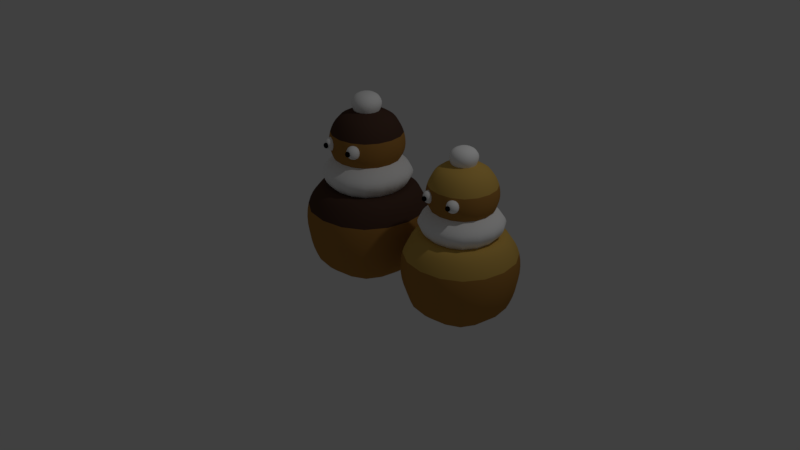 # Source: royal-characters.blend  (saved by Blender 2.78.0; exported with 4.5.12 LTS)
import bpy
from mathutils import Matrix  # noqa: F401  (used for matrix-valued properties, if any)

bpy.ops.wm.read_factory_settings(use_empty=True)
scene = bpy.context.scene
scene.name = 'Scene'

# ---- collections
col_collection_1 = bpy.data.collections.new('Collection 1'); scene.collection.children.link(col_collection_1)

# ---- materials (node trees are filled in below, after node groups)
mat_material = bpy.data.materials.new('Material')
mat_material.alpha_threshold = 0.0
mat_material.use_transparent_shadow = False
mat_material.diffuse_color = (0.4109, 0.2011, 0.04699, 1.0)
mat_material.specular_color = (1.0, 0.5611, 0.2464)
mat_material.roughness = 0.5
mat_material.line_color = (0.0, 0.0, 0.0, 1.0)
mat_material_001 = bpy.data.materials.new('Material.001')
mat_material_001.alpha_threshold = 0.0
mat_material_001.use_transparent_shadow = False
mat_material_001.diffuse_color = (1.0, 1.0, 1.0, 1.0)
mat_material_001.roughness = 0.5
mat_material_005 = bpy.data.materials.new('Material.005')
mat_material_005.alpha_threshold = 0.0
mat_material_005.use_transparent_shadow = False
mat_material_005.diffuse_color = (0.6383, 0.4069, 0.09444, 1.0)
mat_material_005.specular_color = (1.0, 0.6303, 0.2279)
mat_material_005.roughness = 0.5
mat_material_003 = bpy.data.materials.new('Material.003')
mat_material_003.alpha_threshold = 0.0
mat_material_003.use_transparent_shadow = False
mat_material_003.diffuse_color = (0.0, 0.0, 0.0, 1.0)
mat_material_003.roughness = 0.5
mat_material_004 = bpy.data.materials.new('Material.004')
mat_material_004.alpha_threshold = 0.0
mat_material_004.use_transparent_shadow = False
mat_material_004.diffuse_color = (1.0, 1.0, 1.0, 1.0)
mat_material_004.roughness = 0.5
mat_material_002 = bpy.data.materials.new('Material.002')
mat_material_002.alpha_threshold = 0.0
mat_material_002.use_transparent_shadow = False
mat_material_002.diffuse_color = (0.08714, 0.04641, 0.03266, 1.0)
mat_material_002.specular_color = (1.0, 0.5771, 0.3332)
mat_material_002.roughness = 0.5

# ---- material node trees

# ---- world
world_world = bpy.data.worlds.new('World'); scene.world = world_world
world_world.color = (0.05088, 0.05088, 0.05088)
world_world.use_sun_shadow = False
world_world.sun_shadow_jitter_overblur = 0.0
world_world.cycles.sampling_method = 'MANUAL'

# ---- cameras
cam_camera = bpy.data.cameras.new('Camera')
cam_camera.clip_end = 100.0
cam_camera.lens = 35.0
cam_camera.sensor_width = 32.0
cam_camera.sensor_height = 18.0
cam_camera.ortho_scale = 7.314
cam_camera.dof.focus_distance = 0.0
cam_camera.dof.aperture_fstop = 128.0

# ---- lights
light_lamp = bpy.data.lights.new('Lamp', 'POINT')
light_lamp.transmission_factor = 0.0
light_lamp.cutoff_distance = 30.0
light_lamp.energy = 100.0
light_lamp.shadow_buffer_clip_start = 1.001
light_lamp.shadow_soft_size = 0.1
light_lamp.shadow_maximum_resolution = 0.006
light_lamp.use_absolute_resolution = True

# ---- meshes
me_cube_002 = bpy.data.meshes.new('Cube.002')
me_cube_002.from_pydata([(0.5714, 0.5714, -0.04407), (0.5714, -0.5714, -0.04407), (-0.5714, -0.5714, -0.04407), (-0.5714, 0.5714, -0.04407), (0.5714, 0.5714, 0.8989), (0.5714, -0.5714, 0.8989), (-0.5714, -0.5714, 0.8989), (-0.5714, 0.5714, 0.8989), (0.5829, 0.5829, 1.043), (0.5829, -0.5829, 1.043), (-0.5829, 0.5829, 1.043), (-0.5829, -0.5829, 1.043), (0.3288, 0.3288, 1.675), (0.3288, -0.3288, 1.675), (-0.3288, 0.3288, 1.675), (-0.3288, -0.3288, 1.675), (0.7399, 0.7399, 0.2775), (0.7399, -0.7399, 0.2775), (-0.7399, -0.7399, 0.2775), (-0.7399, 0.7399, 0.2775), (-0.4427, -0.4427, 1.289), (-0.4427, 0.4427, 1.289), (0.4427, 0.4427, 1.289), (0.4427, -0.4427, 1.289), (0.4371, 0.4371, 0.8877), (0.3866, 0.3866, 1.201), (0.4371, -0.4371, 0.8877), (0.3866, -0.3866, 1.201), (-0.4371, 0.4371, 0.8877), (-0.3866, 0.3866, 1.201), (-0.4371, -0.4371, 0.8877), (-0.3866, -0.3866, 1.201), (0.1502, 0.1502, 1.729), (0.1502, -0.1502, 1.729), (-0.1502, 0.1502, 1.729), (-0.1502, -0.1502, 1.729), (0.1916, 0.1916, 1.821), (0.1916, -0.1916, 1.821), (-0.1916, 0.1916, 1.821), (-0.1916, -0.1916, 1.821), (0.1088, 0.1088, 1.933), (0.1088, -0.1088, 1.933), (-0.1088, 0.1088, 1.933), (-0.1088, -0.1088, 1.933), (0.7282, 0.7282, 0.6632), (0.7282, -0.7282, 0.6632), (-0.7282, -0.7282, 0.6632), (-0.7282, 0.7282, 0.6632), (-0.4358, -0.4358, 1.482), (0.4358, -0.4358, 1.482), (-0.4358, 0.4358, 1.482), (0.4358, 0.4358, 1.482), (0.2891, -0.2784, 1.495), (0.2891, -0.2784, 1.277), (0.07144, -0.2784, 1.495), (0.07144, -0.2784, 1.277), (0.2471, -0.4364, 1.453), (0.2471, -0.4364, 1.319), (0.1134, -0.4364, 1.453), (0.1134, -0.4364, 1.319), (0.2161, -0.4013, 1.422), (0.2161, -0.4013, 1.35), (0.1444, -0.4013, 1.422), (0.1444, -0.4013, 1.35), (0.2161, -0.4533, 1.422), (0.2161, -0.4533, 1.35), (0.1444, -0.4533, 1.422), (0.1444, -0.4533, 1.35), (-0.06228, -0.2784, 1.495), (-0.06228, -0.2784, 1.277), (-0.2799, -0.2784, 1.495), (-0.2799, -0.2784, 1.277), (-0.1043, -0.4364, 1.453), (-0.1043, -0.4364, 1.319), (-0.2379, -0.4364, 1.453), (-0.2379, -0.4364, 1.319), (-0.1352, -0.4013, 1.422), (-0.1352, -0.4013, 1.35), (-0.2069, -0.4013, 1.422), (-0.2069, -0.4013, 1.35), (-0.1352, -0.4533, 1.422), (-0.1352, -0.4533, 1.35), (-0.2069, -0.4533, 1.422), (-0.2069, -0.4533, 1.35)], [], [(0, 1, 2, 3), (26, 24, 8, 9), (44, 4, 5, 45), (45, 5, 6, 46), (46, 6, 7, 47), (16, 0, 3, 19), (50, 48, 15, 14), (28, 30, 11, 10), (24, 28, 10, 8), (30, 26, 9, 11), (14, 15, 35, 34), (51, 50, 14, 12), (48, 49, 13, 15), (49, 51, 12, 13), (44, 16, 19, 47), (2, 18, 19, 3), (1, 17, 18, 2), (0, 16, 17, 1), (9, 8, 25, 27), (11, 9, 27, 31), (8, 10, 29, 25), (10, 11, 31, 29), (4, 7, 28, 24), (27, 25, 22, 23), (5, 4, 24, 26), (31, 27, 23, 20), (7, 6, 30, 28), (25, 29, 21, 22), (6, 5, 26, 30), (29, 31, 20, 21), (32, 34, 38, 36), (12, 14, 34, 32), (15, 13, 33, 35), (13, 12, 32, 33), (39, 37, 41, 43), (35, 33, 37, 39), (33, 32, 36, 37), (34, 35, 39, 38), (40, 42, 43, 41), (37, 36, 40, 41), (38, 39, 43, 42), (36, 38, 42, 40), (4, 44, 47, 7), (18, 46, 47, 19), (17, 45, 46, 18), (16, 44, 45, 17), (23, 22, 51, 49), (20, 23, 49, 48), (22, 21, 50, 51), (21, 20, 48, 50), (52, 53, 55, 54), (56, 58, 59, 57), (55, 53, 57, 59), (53, 52, 56, 57), (54, 55, 59, 58), (52, 54, 58, 56), (60, 61, 63, 62), (64, 66, 67, 65), (62, 63, 67, 66), (60, 62, 66, 64), (63, 61, 65, 67), (61, 60, 64, 65), (68, 69, 71, 70), (72, 74, 75, 73), (71, 69, 73, 75), (69, 68, 72, 73), (70, 71, 75, 74), (68, 70, 74, 72), (76, 77, 79, 78), (80, 82, 83, 81), (78, 79, 83, 82), (76, 78, 82, 80), (79, 77, 81, 83), (77, 76, 80, 81)])
me_cube_002.polygons.foreach_set('use_smooth', [True] * 74)
me_cube_002.polygons.foreach_set('material_index', [0, 1, 2, 2, 2, 0, 2, 1, 1, 1, 2, 2, 2, 2, 0, 0, 0, 0, 1, 1, 1, 1, 2, 0, 2, 0, 2, 0, 2, 0, 1, 2, 2, 2, 1, 1, 1, 1, 1, 1, 1, 1, 2, 0, 0, 0, 0, 0, 0, 0, 4, 4, 4, 4, 4, 4, 3, 3, 3, 3, 3, 3, 4, 4, 4, 4, 4, 4, 3, 3, 3, 3, 3, 3])
_k = set([(24, 26), (24, 28), (25, 27), (25, 29), (26, 30), (27, 31), (28, 30), (29, 31), (32, 33), (32, 34), (33, 35), (34, 35)])
me_cube_002.attributes.new('sharp_edge', 'BOOLEAN', 'EDGE').data.foreach_set('value', [ (min(e.vertices), max(e.vertices)) in _k for e in me_cube_002.edges])
_k = {(0, 1): 0.43922, (0, 3): 0.43922, (1, 2): 0.43922, (2, 3): 0.43922, (24, 28): 1.0, (25, 27): 1.0, (24, 26): 1.0, (27, 31): 1.0, (28, 30): 1.0, (25, 29): 1.0, (26, 30): 1.0, (29, 31): 1.0, (32, 33): 1.0, (32, 34): 1.0, (33, 35): 1.0, (34, 35): 1.0}
me_cube_002.attributes.new('crease_edge', 'FLOAT', 'EDGE').data.foreach_set('value', [_k.get((min(e.vertices), max(e.vertices)), 0.0) for e in me_cube_002.edges])
me_cube_002.materials.append(mat_material)
me_cube_002.materials.append(mat_material_001)
me_cube_002.materials.append(mat_material_005)
me_cube_002.materials.append(mat_material_003)
me_cube_002.materials.append(mat_material_004)
me_cube_002.use_remesh_preserve_volume = False
me_cube_002.use_remesh_preserve_attributes = False
me_cube_002.use_mirror_vertex_groups = False
me_cube_002.update()
me_cube = bpy.data.meshes.new('Cube')
me_cube.from_pydata([(0.6434, 0.6434, -0.04963), (0.6434, -0.6434, -0.04963), (-0.6434, -0.6434, -0.04963), (-0.6434, 0.6434, -0.04963), (0.6434, 0.6434, 1.012), (0.6434, -0.6434, 1.012), (-0.6434, -0.6434, 1.012), (-0.6434, 0.6434, 1.012), (0.6563, 0.6563, 1.174), (0.6563, -0.6563, 1.174), (-0.6563, 0.6563, 1.174), (-0.6563, -0.6563, 1.174), (0.3703, 0.3703, 1.886), (0.3703, -0.3703, 1.886), (-0.3703, 0.3703, 1.886), (-0.3703, -0.3703, 1.886), (0.8331, 0.8331, 0.3125), (0.8331, -0.8331, 0.3125), (-0.8331, -0.8331, 0.3125), (-0.8331, 0.8331, 0.3125), (-0.4984, -0.4984, 1.452), (-0.4984, 0.4984, 1.452), (0.4984, 0.4984, 1.452), (0.4984, -0.4984, 1.452), (0.4922, 0.4922, 0.9996), (0.4353, 0.4353, 1.353), (0.4922, -0.4922, 0.9996), (0.4353, -0.4353, 1.353), (-0.4922, 0.4922, 0.9996), (-0.4353, 0.4353, 1.353), (-0.4922, -0.4922, 0.9996), (-0.4353, -0.4353, 1.353), (0.1691, 0.1691, 1.946), (0.1691, -0.1691, 1.946), (-0.1691, 0.1691, 1.946), (-0.1691, -0.1691, 1.946), (0.2158, 0.2158, 2.05), (0.2158, -0.2158, 2.05), (-0.2158, 0.2158, 2.05), (-0.2158, -0.2158, 2.05), (0.1225, 0.1225, 2.176), (0.1225, -0.1225, 2.176), (-0.1225, 0.1225, 2.176), (-0.1225, -0.1225, 2.176), (0.8199, 0.8199, 0.7467), (0.8199, -0.8199, 0.7467), (-0.8199, -0.8199, 0.7467), (-0.8199, 0.8199, 0.7467), (-0.4907, -0.4907, 1.669), (0.4907, -0.4907, 1.669), (-0.4907, 0.4907, 1.669), (0.4907, 0.4907, 1.669), (0.3255, -0.3135, 1.683), (0.3255, -0.3135, 1.438), (0.08044, -0.3135, 1.683), (0.08044, -0.3135, 1.438), (0.2782, -0.4914, 1.636), (0.2782, -0.4914, 1.486), (0.1277, -0.4914, 1.636), (0.1277, -0.4914, 1.486), (0.2433, -0.4519, 1.601), (0.2433, -0.4519, 1.52), (0.1626, -0.4519, 1.601), (0.1626, -0.4519, 1.52), (0.2433, -0.5104, 1.601), (0.2433, -0.5104, 1.52), (0.1626, -0.5104, 1.601), (0.1626, -0.5104, 1.52), (-0.07012, -0.3135, 1.683), (-0.07012, -0.3135, 1.438), (-0.3152, -0.3135, 1.683), (-0.3152, -0.3135, 1.438), (-0.1174, -0.4914, 1.636), (-0.1174, -0.4914, 1.486), (-0.2679, -0.4914, 1.636), (-0.2679, -0.4914, 1.486), (-0.1523, -0.4519, 1.601), (-0.1523, -0.4519, 1.52), (-0.233, -0.4519, 1.601), (-0.233, -0.4519, 1.52), (-0.1523, -0.5104, 1.601), (-0.1523, -0.5104, 1.52), (-0.233, -0.5104, 1.601), (-0.233, -0.5104, 1.52)], [], [(0, 1, 2, 3), (26, 24, 8, 9), (44, 4, 5, 45), (45, 5, 6, 46), (46, 6, 7, 47), (16, 0, 3, 19), (50, 48, 15, 14), (28, 30, 11, 10), (24, 28, 10, 8), (30, 26, 9, 11), (14, 15, 35, 34), (51, 50, 14, 12), (48, 49, 13, 15), (49, 51, 12, 13), (44, 16, 19, 47), (2, 18, 19, 3), (1, 17, 18, 2), (0, 16, 17, 1), (9, 8, 25, 27), (11, 9, 27, 31), (8, 10, 29, 25), (10, 11, 31, 29), (4, 7, 28, 24), (27, 25, 22, 23), (5, 4, 24, 26), (31, 27, 23, 20), (7, 6, 30, 28), (25, 29, 21, 22), (6, 5, 26, 30), (29, 31, 20, 21), (32, 34, 38, 36), (12, 14, 34, 32), (15, 13, 33, 35), (13, 12, 32, 33), (39, 37, 41, 43), (35, 33, 37, 39), (33, 32, 36, 37), (34, 35, 39, 38), (40, 42, 43, 41), (37, 36, 40, 41), (38, 39, 43, 42), (36, 38, 42, 40), (4, 44, 47, 7), (18, 46, 47, 19), (17, 45, 46, 18), (16, 44, 45, 17), (23, 22, 51, 49), (20, 23, 49, 48), (22, 21, 50, 51), (21, 20, 48, 50), (52, 53, 55, 54), (56, 58, 59, 57), (55, 53, 57, 59), (53, 52, 56, 57), (54, 55, 59, 58), (52, 54, 58, 56), (60, 61, 63, 62), (64, 66, 67, 65), (62, 63, 67, 66), (60, 62, 66, 64), (63, 61, 65, 67), (61, 60, 64, 65), (68, 69, 71, 70), (72, 74, 75, 73), (71, 69, 73, 75), (69, 68, 72, 73), (70, 71, 75, 74), (68, 70, 74, 72), (76, 77, 79, 78), (80, 82, 83, 81), (78, 79, 83, 82), (76, 78, 82, 80), (79, 77, 81, 83), (77, 76, 80, 81)])
me_cube.polygons.foreach_set('use_smooth', [True] * 74)
me_cube.polygons.foreach_set('material_index', [0, 1, 2, 2, 2, 0, 2, 1, 1, 1, 2, 2, 2, 2, 0, 0, 0, 0, 1, 1, 1, 1, 2, 0, 2, 0, 2, 0, 2, 0, 1, 2, 2, 2, 1, 1, 1, 1, 1, 1, 1, 1, 2, 0, 0, 0, 0, 0, 0, 0, 4, 4, 4, 4, 4, 4, 3, 3, 3, 3, 3, 3, 4, 4, 4, 4, 4, 4, 3, 3, 3, 3, 3, 3])
_k = set([(24, 26), (24, 28), (25, 27), (25, 29), (26, 30), (27, 31), (28, 30), (29, 31), (32, 33), (32, 34), (33, 35), (34, 35)])
me_cube.attributes.new('sharp_edge', 'BOOLEAN', 'EDGE').data.foreach_set('value', [ (min(e.vertices), max(e.vertices)) in _k for e in me_cube.edges])
_k = {(0, 1): 0.43922, (0, 3): 0.43922, (1, 2): 0.43922, (2, 3): 0.43922, (24, 28): 1.0, (25, 27): 1.0, (24, 26): 1.0, (27, 31): 1.0, (28, 30): 1.0, (25, 29): 1.0, (26, 30): 1.0, (29, 31): 1.0, (32, 33): 1.0, (32, 34): 1.0, (33, 35): 1.0, (34, 35): 1.0}
me_cube.attributes.new('crease_edge', 'FLOAT', 'EDGE').data.foreach_set('value', [_k.get((min(e.vertices), max(e.vertices)), 0.0) for e in me_cube.edges])
me_cube.materials.append(mat_material)
me_cube.materials.append(mat_material_001)
me_cube.materials.append(mat_material_002)
me_cube.materials.append(mat_material_003)
me_cube.materials.append(mat_material_004)
me_cube.use_remesh_preserve_volume = False
me_cube.use_remesh_preserve_attributes = False
me_cube.use_mirror_vertex_groups = False
me_cube.update()
arm_armature_001 = bpy.data.armatures.new('Armature.001')  # bones are not reproduced
arm_armature = bpy.data.armatures.new('Armature')  # bones are not reproduced

# ---- objects
ob_queen = bpy.data.objects.new('queen', arm_armature_001)
ob_queen_mesh = bpy.data.objects.new('queen-mesh', me_cube_002)
ob_king = bpy.data.objects.new('king', arm_armature)
ob_king_mesh = bpy.data.objects.new('king-mesh', me_cube)
ob_lamp = bpy.data.objects.new('Lamp', light_lamp)
ob_camera = bpy.data.objects.new('Camera', cam_camera)

# ---- transforms, parenting, visibility, modifiers, constraints
ob_queen.location = (1.582, 0.0, 0.0)
ob_queen.show_in_front = True
ob_queen.lineart.crease_threshold = 0.0
ob_queen_mesh.parent = ob_queen
ob_queen_mesh.location = (0.0, 0.0, 0.0)
ob_queen_mesh.lock_rotations_4d = False
ob_queen_mesh.empty_display_type = 'ARROWS'
ob_queen_mesh.lineart.crease_threshold = 0.0
_vg = ob_queen_mesh.vertex_groups.new(name='body')
_vg.add([4, 5, 6, 7, 8, 9, 10, 11, 16, 17, 18, 19, 24, 26, 28, 30, 44, 45, 46, 47], 1.0, 'REPLACE')
_vg = ob_queen_mesh.vertex_groups.new(name='head')
_vg.add([8, 9, 10, 11, 12, 13, 14, 15, 20, 21, 22, 23, 25, 27, 29, 31, 32, 33, 34, 35, 36, 37, 38, 39, 40, 41, 42, 43, 48, 49, 50, 51], 1.0, 'REPLACE')
_vg = ob_queen_mesh.vertex_groups.new(name='eye.l')
_vg.add([52, 53, 54, 55, 56, 57, 58, 59, 60, 61, 62, 63, 64, 65, 66, 67], 1.0, 'REPLACE')
_vg = ob_queen_mesh.vertex_groups.new(name='eye.r')
_vg.add([68, 69, 70, 71, 72, 73, 74, 75, 76, 77, 78, 79, 80, 81, 82, 83], 1.0, 'REPLACE')
_vg = ob_queen_mesh.vertex_groups.new(name='foots')
_vg.add([0, 1, 2, 3, 16, 17, 18, 19], 1.0, 'REPLACE')
_m = ob_queen_mesh.modifiers.new('Subsurf', 'SUBSURF')
_m.uv_smooth = 'PRESERVE_CORNERS'
_m.quality = 2
_m.show_only_control_edges = False
_m = ob_queen_mesh.modifiers.new('EdgeSplit', 'EDGE_SPLIT')
_m.split_angle = 0.9303
_m.use_edge_angle = False
_m = ob_queen_mesh.modifiers.new('Armature', 'ARMATURE')
_m.object = ob_queen
ob_king.location = (0.0, 0.0, 0.0)
ob_king.show_in_front = True
ob_king.lineart.crease_threshold = 0.0
ob_king_mesh.parent = ob_king
ob_king_mesh.location = (0.0, 0.0, 0.0)
ob_king_mesh.lock_rotations_4d = False
ob_king_mesh.empty_display_type = 'ARROWS'
ob_king_mesh.lineart.crease_threshold = 0.0
_vg = ob_king_mesh.vertex_groups.new(name='body')
_vg.add([4, 5, 6, 7, 8, 9, 10, 11, 16, 17, 18, 19, 24, 26, 28, 30, 44, 45, 46, 47], 1.0, 'REPLACE')
_vg = ob_king_mesh.vertex_groups.new(name='head')
_vg.add([8, 9, 10, 11, 12, 13, 14, 15, 20, 21, 22, 23, 25, 27, 29, 31, 32, 33, 34, 35, 36, 37, 38, 39, 40, 41, 42, 43, 48, 49, 50, 51], 1.0, 'REPLACE')
_vg = ob_king_mesh.vertex_groups.new(name='eye.l')
_vg.add([52, 53, 54, 55, 56, 57, 58, 59, 60, 61, 62, 63, 64, 65, 66, 67], 1.0, 'REPLACE')
_vg = ob_king_mesh.vertex_groups.new(name='eye.r')
_vg.add([68, 69, 70, 71, 72, 73, 74, 75, 76, 77, 78, 79, 80, 81, 82, 83], 1.0, 'REPLACE')
_vg = ob_king_mesh.vertex_groups.new(name='foots')
_vg.add([0, 1, 2, 3, 16, 17, 18, 19], 1.0, 'REPLACE')
_m = ob_king_mesh.modifiers.new('Subsurf', 'SUBSURF')
_m.uv_smooth = 'PRESERVE_CORNERS'
_m.quality = 2
_m.show_only_control_edges = False
_m = ob_king_mesh.modifiers.new('EdgeSplit', 'EDGE_SPLIT')
_m.split_angle = 0.9303
_m.use_edge_angle = False
_m = ob_king_mesh.modifiers.new('Armature', 'ARMATURE')
_m.object = ob_king
ob_lamp.location = (4.076, 1.005, 5.904)
ob_lamp.rotation_euler = (0.6503, 0.05522, 1.866)
ob_lamp.lock_rotations_4d = False
ob_lamp.empty_display_type = 'ARROWS'
ob_lamp.color = (0.0, 0.0, 0.0, 0.0)
ob_lamp.lineart.crease_threshold = 0.0
ob_camera.location = (7.481, -6.508, 5.344)
ob_camera.rotation_euler = (1.109, 0.0, 0.8149)
ob_camera.lock_rotations_4d = False
ob_camera.empty_display_type = 'ARROWS'
ob_camera.color = (0.0, 0.0, 0.0, 0.0)
ob_camera.display_type = 'WIRE'
ob_camera.lineart.crease_threshold = 0.0

# ---- collection membership
col_collection_1.objects.link(ob_queen)
col_collection_1.objects.link(ob_queen_mesh)
col_collection_1.objects.link(ob_king)
col_collection_1.objects.link(ob_king_mesh)
col_collection_1.objects.link(ob_lamp)
col_collection_1.objects.link(ob_camera)

# ---- scene / render settings (as saved in the file)
scene.camera = ob_camera
scene.frame_start = 1; scene.frame_end = 29; scene.frame_set(8)
scene.render.engine = 'BLENDER_EEVEE_NEXT'
scene.render.resolution_percentage = 50
scene.render.dither_intensity = 0.0
scene.cycles.use_denoising = False
scene.cycles.samples = 128
scene.cycles.sampling_pattern = 'TABULATED_SOBOL'
scene.cycles.light_sampling_threshold = 0.0
scene.cycles.use_adaptive_sampling = False
scene.cycles.use_light_tree = False
scene.cycles.blur_glossy = 0.0
scene.cycles.sample_clamp_indirect = 0.0
scene.view_settings.view_transform = 'Standard'
bpy.context.view_layer.update()
